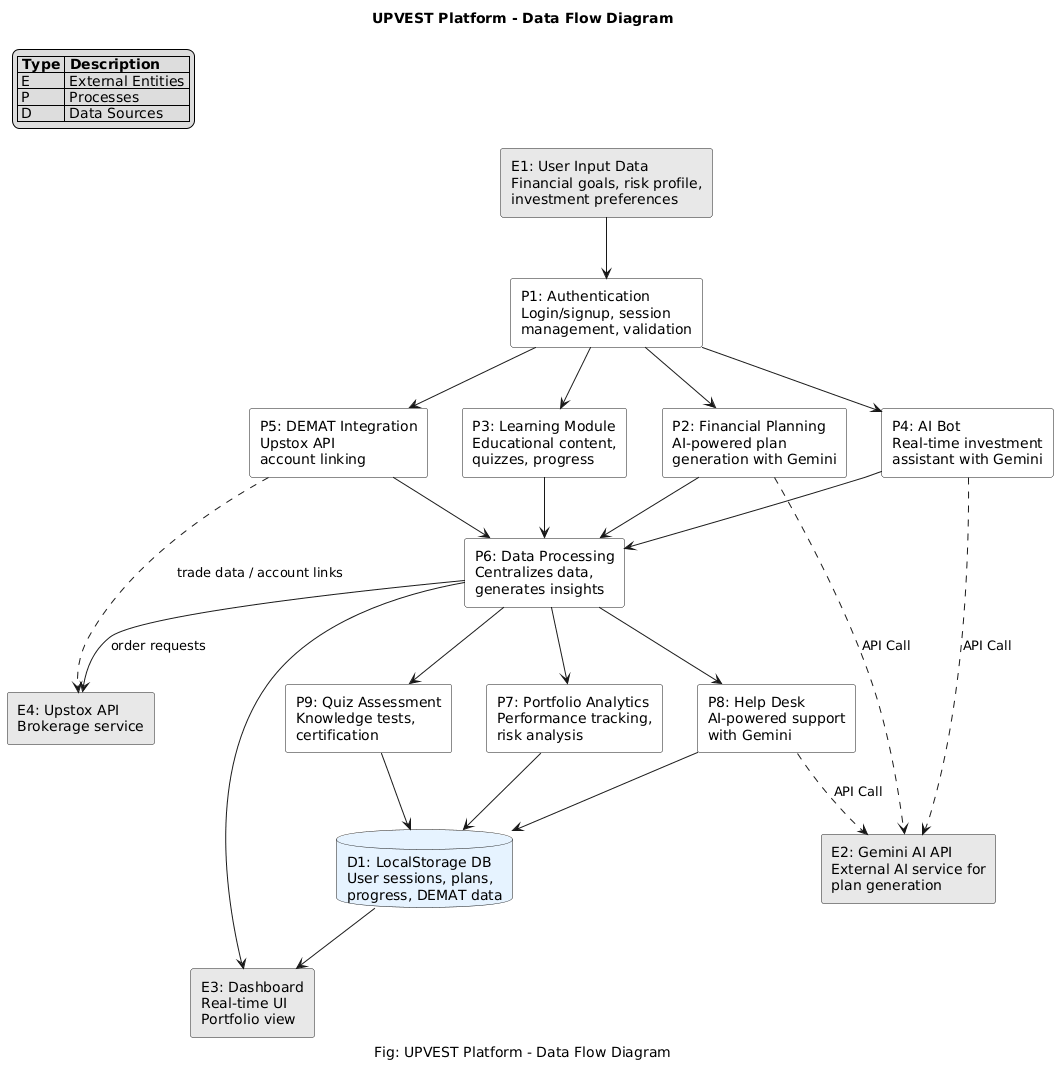

The diagram above was rendered by PlantUML. Its source (embedded in the PNG):
@startuml
' UPVEST Platform - Data Flow Diagram
' PlantUML Code

!define EXTERNAL #E8E8E8
!define PROCESS #FFFFFF
!define DATASOURCE #E6F3FF

title UPVEST Platform - Data Flow Diagram

legend top left
  |= Type |= Description |
  | E | External Entities |
  | P | Processes |
  | D | Data Sources |
endlegend

' External Entities
rectangle "E1: User Input Data\nFinancial goals, risk profile,\ninvestment preferences" as E1 EXTERNAL
rectangle "E2: Gemini AI API\nExternal AI service for\nplan generation" as E2 EXTERNAL
rectangle "E3: Dashboard\nReal-time UI\nPortfolio view" as E3 EXTERNAL
rectangle "E4: Upstox API\nBrokerage service" as E4 EXTERNAL

' Processes
rectangle "P1: Authentication\nLogin/signup, session\nmanagement, validation" as P1 PROCESS
rectangle "P2: Financial Planning\nAI-powered plan\ngeneration with Gemini" as P2 PROCESS
rectangle "P3: Learning Module\nEducational content,\nquizzes, progress" as P3 PROCESS
rectangle "P4: AI Bot\nReal-time investment\nassistant with Gemini" as P4 PROCESS
rectangle "P5: DEMAT Integration\nUpstox API\naccount linking" as P5 PROCESS
rectangle "P6: Data Processing\nCentralizes data,\ngenerates insights" as P6 PROCESS
rectangle "P7: Portfolio Analytics\nPerformance tracking,\nrisk analysis" as P7 PROCESS
rectangle "P8: Help Desk\nAI-powered support\nwith Gemini" as P8 PROCESS
rectangle "P9: Quiz Assessment\nKnowledge tests,\ncertification" as P9 PROCESS

' Data Source
database "D1: LocalStorage DB\nUser sessions, plans,\nprogress, DEMAT data" as D1 DATASOURCE

' Data Flow
E1 --> P1
P1 --> P2
P1 --> P3
P1 --> P4
P1 --> P5

P2 --> P6
P3 --> P6
P4 --> P6
P5 --> P6

P6 --> E3
P6 --> P7
P6 --> P8
P6 --> P9

P7 --> D1
P8 --> D1
P9 --> D1

P4 ..> E2 : API Call
P2 ..> E2 : API Call
P8 ..> E2 : API Call
' show integration with broker
P5 ..> E4 : trade data / account links
P6 --> E4 : order requests
D1 --> E3

caption Fig: UPVEST Platform - Data Flow Diagram
@enduml